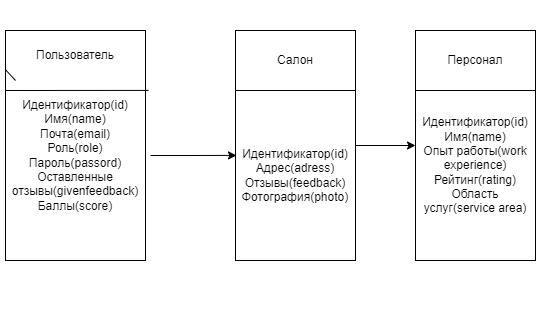

The diagram above was exported from draw.io. Its source (the exported page's mxGraphModel, read from the mxfile embedded in the PNG):
<mxGraphModel dx="1066" dy="611" grid="1" gridSize="10" guides="1" tooltips="1" connect="1" arrows="1" fold="1" page="1" pageScale="1" pageWidth="827" pageHeight="1169" math="0" shadow="0">
  <root>
    <mxCell id="0" />
    <mxCell id="1" parent="0" />
    <mxCell id="WvobQCa_PtXbMYW9-d2I-1" value="" style="rounded=0;whiteSpace=wrap;html=1;" vertex="1" parent="1">
      <mxGeometry x="70" y="140" width="140" height="230" as="geometry" />
    </mxCell>
    <mxCell id="WvobQCa_PtXbMYW9-d2I-2" value="" style="endArrow=none;html=1;rounded=0;" edge="1" parent="1" target="WvobQCa_PtXbMYW9-d2I-1">
      <mxGeometry width="50" height="50" relative="1" as="geometry">
        <mxPoint x="80" y="190" as="sourcePoint" />
        <mxPoint x="130" y="140" as="targetPoint" />
      </mxGeometry>
    </mxCell>
    <mxCell id="WvobQCa_PtXbMYW9-d2I-3" value="Пользователь" style="text;html=1;align=center;verticalAlign=middle;whiteSpace=wrap;rounded=0;" vertex="1" parent="1">
      <mxGeometry x="80" y="140" width="120" height="50" as="geometry" />
    </mxCell>
    <mxCell id="WvobQCa_PtXbMYW9-d2I-4" value="&lt;div&gt;Идентификатор(id)&lt;/div&gt;&lt;div&gt;Имя(namе)&lt;/div&gt;&lt;div&gt;Почта(еmail)&lt;/div&gt;&lt;div&gt;Роль(rolе)&lt;/div&gt;&lt;div&gt;Пароль(passord)&lt;/div&gt;&lt;div&gt;Оставленные отзывы(givеnfееdback)&lt;/div&gt;&lt;div&gt;Баллы(scorе)&lt;/div&gt;" style="text;html=1;align=center;verticalAlign=middle;whiteSpace=wrap;rounded=0;" vertex="1" parent="1">
      <mxGeometry x="65" y="110" width="150" height="310" as="geometry" />
    </mxCell>
    <mxCell id="WvobQCa_PtXbMYW9-d2I-10" value="" style="endArrow=none;html=1;rounded=0;entryX=0.987;entryY=0.29;entryDx=0;entryDy=0;entryPerimeter=0;" edge="1" parent="1" target="WvobQCa_PtXbMYW9-d2I-4">
      <mxGeometry width="50" height="50" relative="1" as="geometry">
        <mxPoint x="70" y="200" as="sourcePoint" />
        <mxPoint x="130" y="150" as="targetPoint" />
      </mxGeometry>
    </mxCell>
    <mxCell id="WvobQCa_PtXbMYW9-d2I-17" style="edgeStyle=orthogonalEdgeStyle;rounded=0;orthogonalLoop=1;jettySize=auto;html=1;entryX=0;entryY=0.5;entryDx=0;entryDy=0;" edge="1" parent="1" source="WvobQCa_PtXbMYW9-d2I-11" target="WvobQCa_PtXbMYW9-d2I-15">
      <mxGeometry relative="1" as="geometry" />
    </mxCell>
    <mxCell id="WvobQCa_PtXbMYW9-d2I-11" value="" style="rounded=0;whiteSpace=wrap;html=1;" vertex="1" parent="1">
      <mxGeometry x="300" y="140" width="120" height="230" as="geometry" />
    </mxCell>
    <mxCell id="WvobQCa_PtXbMYW9-d2I-12" value="Салон" style="text;html=1;align=center;verticalAlign=middle;whiteSpace=wrap;rounded=0;strokeColor=default;" vertex="1" parent="1">
      <mxGeometry x="300" y="140" width="120" height="60" as="geometry" />
    </mxCell>
    <mxCell id="WvobQCa_PtXbMYW9-d2I-13" value="Идентификатор(id)&#10;Адрес(adress)&#10;Отзывы(feedback)&#10;Фотография(photo)" style="text;html=1;align=center;verticalAlign=middle;whiteSpace=wrap;rounded=0;" vertex="1" parent="1">
      <mxGeometry x="330" y="200" width="60" height="170" as="geometry" />
    </mxCell>
    <mxCell id="WvobQCa_PtXbMYW9-d2I-14" style="edgeStyle=orthogonalEdgeStyle;rounded=0;orthogonalLoop=1;jettySize=auto;html=1;entryX=0.008;entryY=0.543;entryDx=0;entryDy=0;entryPerimeter=0;" edge="1" parent="1" source="WvobQCa_PtXbMYW9-d2I-4" target="WvobQCa_PtXbMYW9-d2I-11">
      <mxGeometry relative="1" as="geometry" />
    </mxCell>
    <mxCell id="WvobQCa_PtXbMYW9-d2I-15" value="" style="rounded=0;whiteSpace=wrap;html=1;" vertex="1" parent="1">
      <mxGeometry x="480" y="140" width="120" height="230" as="geometry" />
    </mxCell>
    <mxCell id="WvobQCa_PtXbMYW9-d2I-16" value="Персонал" style="text;html=1;align=center;verticalAlign=middle;whiteSpace=wrap;rounded=0;strokeColor=default;" vertex="1" parent="1">
      <mxGeometry x="480" y="140" width="120" height="60" as="geometry" />
    </mxCell>
    <mxCell id="WvobQCa_PtXbMYW9-d2I-18" value="Идентификатор(id)&#10;Имя(namе)&#10;Опыт работы(work experience)&#10;Рейтинг(rating)&#10;Область услуг(service area)" style="text;html=1;align=center;verticalAlign=middle;whiteSpace=wrap;rounded=0;" vertex="1" parent="1">
      <mxGeometry x="510" y="260" width="60" height="30" as="geometry" />
    </mxCell>
  </root>
</mxGraphModel>